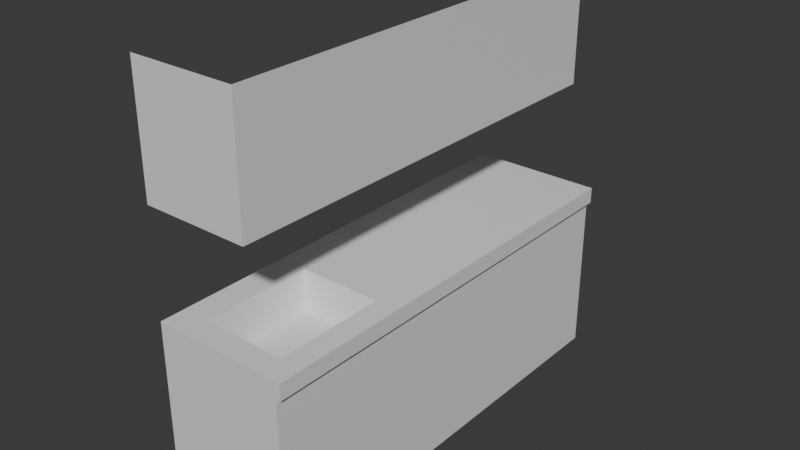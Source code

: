 # Source: kitchen_cupboards.blend  (saved by Blender 5.1.30; exported with 4.5.12 LTS)
import bpy
from mathutils import Matrix  # noqa: F401  (used for matrix-valued properties, if any)

bpy.ops.wm.read_factory_settings(use_empty=True)
scene = bpy.context.scene
scene.name = 'Scene'

# ---- collections
col_collection = bpy.data.collections.new('Collection'); scene.collection.children.link(col_collection)

# ---- materials (node trees are filled in below, after node groups)
mat_cupboard = bpy.data.materials.new('Cupboard')
mat_cupboard.alpha_threshold = 0.0
mat_cupboard.use_backface_culling_lightprobe_volume = False
mat_cupboard.roughness = 0.5
mat_cupboard.line_color = (0.0, 0.0, 0.0, 1.0)
mat_countertop = bpy.data.materials.new('Countertop')
mat_sink = bpy.data.materials.new('Sink')

# ---- material node trees
mat_cupboard.use_nodes = True; mat_cupboard.node_tree.nodes.clear()
_N = mat_cupboard.node_tree.nodes; _L = mat_cupboard.node_tree.links
n0 = _N.new('ShaderNodeOutputMaterial'); n0.name = 'Material Output'; n0.location = (200, 100)
n1 = _N.new('ShaderNodeBsdfPrincipled'); n1.name = 'Principled BSDF'; n1.location = (-200, 100)
_L.new(n1.outputs[0], n0.inputs[0])
n0.is_active_output = True
mat_countertop.use_nodes = True; mat_countertop.node_tree.nodes.clear()
_N = mat_countertop.node_tree.nodes; _L = mat_countertop.node_tree.links
n0 = _N.new('ShaderNodeBsdfPrincipled'); n0.name = 'Principled BSDF'; n0.location = (-200, 100)
n1 = _N.new('ShaderNodeOutputMaterial'); n1.name = 'Material Output'; n1.location = (200, 100)
_L.new(n0.outputs[0], n1.inputs[0])
n1.is_active_output = True
mat_sink.use_nodes = True; mat_sink.node_tree.nodes.clear()
_N = mat_sink.node_tree.nodes; _L = mat_sink.node_tree.links
n0 = _N.new('ShaderNodeBsdfPrincipled'); n0.name = 'Principled BSDF'; n0.location = (-200, 100)
n1 = _N.new('ShaderNodeOutputMaterial'); n1.name = 'Material Output'; n1.location = (200, 100)
_L.new(n0.outputs[0], n1.inputs[0])
n1.is_active_output = True

# ---- world
world_world = bpy.data.worlds.new('World'); scene.world = world_world
world_world.use_nodes = True; world_world.node_tree.nodes.clear()
_N = world_world.node_tree.nodes; _L = world_world.node_tree.links
n0 = _N.new('ShaderNodeOutputWorld'); n0.name = 'World Output'; n0.location = (200, 100)
n1 = _N.new('ShaderNodeBackground'); n1.name = 'Background'; n1.location = (-200, 100)
n1.inputs[0].default_value = (0.05088, 0.05088, 0.05088, 1.0)
_L.new(n1.outputs[0], n0.inputs[0])
n0.is_active_output = True
world_world.color = (0.05088, 0.05088, 0.05088)
world_world.sun_shadow_jitter_overblur = 0.0

# ---- meshes
me_cube_001 = bpy.data.meshes.new('Cube.001')
me_cube_001.from_pydata([(-0.3479, -1.171, 0.0), (-0.3479, -1.171, 0.8728), (-0.3479, 1.171, 0.0), (-0.3479, 1.171, 0.8728), (0.3479, -1.171, 0.0), (0.3479, -1.171, 0.8728), (0.3479, 1.171, 0.0), (0.3479, 1.171, 0.8728), (-0.3479, -1.171, 0.9588), (-0.3479, 1.171, 0.9588), (0.3479, 1.171, 0.9588), (0.3479, -1.171, 0.9588), (0.3715, 1.171, 0.8728), (0.3715, -1.171, 0.8728), (0.3715, 1.171, 0.9588), (0.3715, -1.171, 0.9588), (-0.3479, -1.07, 0.9588), (-0.3479, -0.4244, 0.9588), (0.3715, -0.4244, 0.9588), (0.3715, -1.07, 0.9588), (-0.2213, -0.4244, 0.9588), (0.2764, -0.4244, 0.9588), (0.2764, -1.07, 0.9588), (-0.2213, -1.07, 0.9588)], [], [(2, 3, 7, 6), (6, 7, 5, 4), (4, 5, 1, 0), (5, 7, 12, 13), (7, 3, 9, 10, 14, 12), (1, 5, 13, 15, 11, 8), (13, 12, 14, 18, 19, 15), (10, 9, 17, 20, 21, 18, 14), (22, 19, 18, 21), (16, 23, 20, 17), (19, 22, 23, 16, 8, 11, 15)])
me_cube_001.polygons.foreach_set('material_index', [0, 0, 0, 1, 1, 1, 1, 1, 1, 1, 1])
_uv = me_cube_001.uv_layers.new(name='UVMap')
_uv.uv.foreach_set('vector', [0.9993, 0.2588, 0.9993, 0.4926, 0.8129, 0.4926, 0.8129, 0.2588, 0.8129, 0.2588, 0.8129, 0.4926, 0.1858, 0.4926, 0.1858, 0.2588, 0.1858, 0.2588, 0.1858, 0.4926, -0.000558, 0.4926, -0.0005579, 0.2588, 0.3492, 0.4928, 0.9762, 0.4928, 0.9762, 0.4991, 0.3492, 0.4991, 0.9993, 0.5284, 0.9993, 0.7148, 0.9762, 0.7148, 0.9762, 0.5284, 0.9762, 0.5221, 0.9993, 0.5221, 0.3261, 0.7148, 0.3261, 0.5284, 0.3261, 0.5221, 0.3492, 0.5221, 0.3492, 0.5284, 0.3492, 0.7148, 0.3492, 0.4991, 0.9762, 0.4991, 0.9762, 0.5221, 0.549, 0.5221, 0.3762, 0.5221, 0.3492, 0.5221, 0.9762, 0.5284, 0.9762, 0.7148, 0.549, 0.7148, 0.549, 0.6809, 0.549, 0.5476, 0.549, 0.5221, 0.9762, 0.5221, 0.3762, 0.5476, 0.3762, 0.5221, 0.549, 0.5221, 0.549, 0.5476, 0.3762, 0.7148, 0.3762, 0.6809, 0.549, 0.6809, 0.549, 0.7148, 0.3762, 0.5221, 0.3762, 0.5476, 0.3762, 0.6809, 0.3762, 0.7148, 0.3492, 0.7148, 0.3492, 0.5284, 0.3492, 0.5221])
me_cube_001.materials.append(mat_cupboard)
me_cube_001.materials.append(mat_countertop)
me_cube_001.update()
me_cube_002 = bpy.data.meshes.new('Cube.002')
me_cube_002.from_pydata([(-0.2299, -0.4193, 0.9588), (0.2849, -0.4193, 0.9588), (0.2849, -1.075, 0.9588), (-0.2299, -1.075, 0.9588), (-0.195, -1.043, 0.9588), (0.25, -1.043, 0.9588), (0.25, -0.4508, 0.9588), (-0.195, -0.4508, 0.9588), (-0.1594, -0.996, 0.7701), (0.2144, -0.996, 0.7701), (0.2144, -0.4982, 0.7701), (-0.1594, -0.4982, 0.7701)], [], [(7, 4, 8, 11), (5, 4, 3, 2), (6, 5, 2, 1), (7, 6, 1, 0), (4, 7, 0, 3), (9, 10, 11, 8), (5, 6, 10, 9), (6, 7, 11, 10), (4, 5, 9, 8)])
_uv = me_cube_002.uv_layers.new(name='UVMap')
_uv.uv.foreach_set('vector', [0.8344, 0.1882, 0.8344, 0.8118, 0.6323, 0.762, 0.6323, 0.238, 0.2015, 0.9667, 0.6698, 0.9667, 0.7065, 0.9999, 0.1647, 0.9999, 0.03687, 0.1882, 0.03687, 0.8118, 9.336e-05, 0.845, 9.325e-05, 0.155, 0.6698, 0.0333, 0.2015, 0.0333, 0.1647, 9.333e-05, 0.7065, 9.329e-05, 0.8344, 0.8118, 0.8344, 0.1882, 0.8712, 0.155, 0.8712, 0.845, 0.2389, 0.762, 0.2389, 0.238, 0.6323, 0.238, 0.6323, 0.762, 0.03687, 0.8118, 0.03687, 0.1882, 0.2389, 0.238, 0.2389, 0.762, 0.2015, 0.0333, 0.6698, 0.0333, 0.6323, 0.238, 0.2389, 0.238, 0.6698, 0.9667, 0.2015, 0.9667, 0.2389, 0.762, 0.6323, 0.762])
me_cube_002.materials.append(mat_sink)
me_cube_002.update()
me_cube_004 = bpy.data.meshes.new('Cube.004')
me_cube_004.from_pydata([(-0.3507, -1.168, 1.513), (-0.3507, -1.168, 2.159), (-0.3507, 1.168, 1.513), (-0.3507, 1.168, 2.159), (0.213, -1.168, 1.513), (0.213, -1.168, 2.159), (0.213, 1.168, 1.513), (0.213, 1.168, 2.159)], [], [(2, 3, 7, 6), (6, 7, 5, 4), (4, 5, 1, 0), (2, 6, 4, 0)])
_uv = me_cube_004.uv_layers.new(name='UVMap')
_uv.uv.foreach_set('vector', [0.9994, 0.5261, 0.9994, 0.7127, 0.8367, 0.7127, 0.8367, 0.5261, 0.8367, 0.5261, 0.8367, 0.7127, 0.1622, 0.7127, 0.1622, 0.5261, 0.1622, 0.5261, 0.1622, 0.7127, -0.0004805, 0.7127, -0.0004806, 0.5261, 0.8367, 0.3633, 0.8367, 0.5261, 0.1622, 0.5261, 0.1622, 0.3633])
me_cube_004.materials.append(mat_cupboard)
me_cube_004.update()

# ---- objects
ob_lower_cupboards = bpy.data.objects.new('Lower Cupboards', me_cube_001)
ob_sink = bpy.data.objects.new('Sink', me_cube_002)
ob_upper = bpy.data.objects.new('Upper', me_cube_004)

# ---- transforms, parenting, visibility, modifiers, constraints
ob_lower_cupboards.location = (0.0, 0.0, 0.0)
ob_sink.location = (0.0, 0.0, 0.0007852)
ob_upper.location = (0.0, 0.0, 0.0)

# ---- collection membership
col_collection.objects.link(ob_lower_cupboards)
col_collection.objects.link(ob_sink)
col_collection.objects.link(ob_upper)

# ---- scene / render settings (as saved in the file)
scene.frame_start = 1; scene.frame_end = 250; scene.frame_set(0)
scene.render.engine = 'BLENDER_EEVEE_NEXT'
scene.render.bake_bias = 0.0
scene.render.bake_samples = 0
scene.cycles.sampling_pattern = 'TABULATED_SOBOL'
scene.eevee.use_volume_custom_range = False
bpy.context.view_layer.update()

# ---- added for rendering (the .blend has no active camera and no usable light): camera, sun
cam_auto = bpy.data.cameras.new('AutoCamera')
cam_auto.lens = 50.0
cam_auto.sensor_width = 36.0
cam_auto.clip_end = 1000.0
ob_auto_camera = bpy.data.objects.new('AutoCamera', cam_auto)
scene.collection.objects.link(ob_auto_camera)
ob_auto_camera.location = (3.03177, -3.62567, 3.49659)
ob_auto_camera.rotation_euler = (1.09748, -7.21219e-08, 0.694738)
scene.camera = ob_auto_camera
light_auto_sun = bpy.data.lights.new('AutoSun', 'SUN')
light_auto_sun.energy = 3.0
light_auto_sun.angle = 0.0523599
ob_auto_sun = bpy.data.objects.new('AutoSun', light_auto_sun)
scene.collection.objects.link(ob_auto_sun)
ob_auto_sun.rotation_euler = (0.872665, 0.174533, 0.523599)
bpy.context.view_layer.update()
